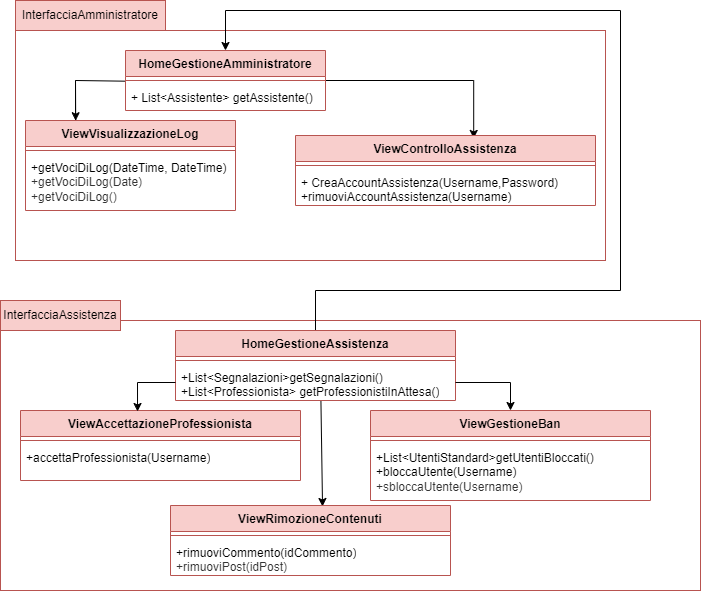

The diagram above was exported from draw.io. Its source (the exported page's mxGraphModel, read from the mxfile embedded in the PNG):
<mxGraphModel dx="607" dy="707" grid="1" gridSize="10" guides="1" tooltips="1" connect="1" arrows="1" fold="1" page="1" pageScale="1" pageWidth="827" pageHeight="1169" math="0" shadow="0">
  <root>
    <mxCell id="0" />
    <mxCell id="1" parent="0" />
    <mxCell id="rViPfP-5rLpBU5YuB5Tr-1" value="" style="rounded=0;whiteSpace=wrap;html=1;fillColor=none;strokeColor=#b85450;" parent="1" vertex="1">
      <mxGeometry x="875" y="330" width="590" height="230" as="geometry" />
    </mxCell>
    <mxCell id="rViPfP-5rLpBU5YuB5Tr-2" value="InterfacciaAmministratore" style="rounded=0;whiteSpace=wrap;html=1;fillColor=#f8cecc;strokeColor=#b85450;" parent="1" vertex="1">
      <mxGeometry x="875" y="300" width="150" height="30" as="geometry" />
    </mxCell>
    <mxCell id="rViPfP-5rLpBU5YuB5Tr-14" value="" style="endArrow=none;html=1;rounded=0;exitX=-0.001;exitY=0.356;exitDx=0;exitDy=0;exitPerimeter=0;" parent="1" edge="1">
      <mxGeometry width="50" height="50" relative="1" as="geometry">
        <mxPoint x="984.8300000000002" y="380.68000000000006" as="sourcePoint" />
        <mxPoint x="935" y="420" as="targetPoint" />
        <Array as="points">
          <mxPoint x="935" y="380" />
        </Array>
      </mxGeometry>
    </mxCell>
    <mxCell id="rViPfP-5rLpBU5YuB5Tr-15" value="" style="endArrow=classic;html=1;rounded=0;entryX=0.287;entryY=0.007;entryDx=0;entryDy=0;entryPerimeter=0;" parent="1" edge="1">
      <mxGeometry width="50" height="50" relative="1" as="geometry">
        <mxPoint x="935" y="380" as="sourcePoint" />
        <mxPoint x="935.1800000000001" y="420.21000000000004" as="targetPoint" />
      </mxGeometry>
    </mxCell>
    <mxCell id="rViPfP-5rLpBU5YuB5Tr-18" value="" style="rounded=0;whiteSpace=wrap;html=1;fillColor=none;strokeColor=#b85450;" parent="1" vertex="1">
      <mxGeometry x="860" y="620" width="700" height="270" as="geometry" />
    </mxCell>
    <mxCell id="rViPfP-5rLpBU5YuB5Tr-19" value="InterfacciaAssistenza" style="rounded=0;whiteSpace=wrap;html=1;fillColor=#f8cecc;strokeColor=#b85450;" parent="1" vertex="1">
      <mxGeometry x="860" y="600" width="120" height="30" as="geometry" />
    </mxCell>
    <mxCell id="rViPfP-5rLpBU5YuB5Tr-32" value="" style="endArrow=classic;html=1;rounded=0;exitX=0.531;exitY=1.016;exitDx=0;exitDy=0;exitPerimeter=0;entryX=0.543;entryY=0.014;entryDx=0;entryDy=0;entryPerimeter=0;" parent="1" target="rViPfP-5rLpBU5YuB5Tr-99" edge="1">
      <mxGeometry width="50" height="50" relative="1" as="geometry">
        <mxPoint x="1180.4250000000002" y="700.48" as="sourcePoint" />
        <mxPoint x="1180.1999999999998" y="789.8" as="targetPoint" />
      </mxGeometry>
    </mxCell>
    <mxCell id="rViPfP-5rLpBU5YuB5Tr-83" style="edgeStyle=orthogonalEdgeStyle;rounded=0;orthogonalLoop=1;jettySize=auto;html=1;entryX=0.594;entryY=0.042;entryDx=0;entryDy=0;entryPerimeter=0;" parent="1" source="rViPfP-5rLpBU5YuB5Tr-72" target="rViPfP-5rLpBU5YuB5Tr-76" edge="1">
      <mxGeometry relative="1" as="geometry">
        <Array as="points">
          <mxPoint x="1333" y="380" />
        </Array>
      </mxGeometry>
    </mxCell>
    <mxCell id="rViPfP-5rLpBU5YuB5Tr-72" value="HomeGestioneAmministratore" style="swimlane;fontStyle=1;align=center;verticalAlign=top;childLayout=stackLayout;horizontal=1;startSize=26;horizontalStack=0;resizeParent=1;resizeParentMax=0;resizeLast=0;collapsible=1;marginBottom=0;whiteSpace=wrap;html=1;fillColor=#F8CECC;strokeColor=#B85450;" parent="1" vertex="1">
      <mxGeometry x="985" y="350" width="200" height="60" as="geometry" />
    </mxCell>
    <mxCell id="rViPfP-5rLpBU5YuB5Tr-73" value="" style="line;strokeWidth=1;fillColor=none;align=left;verticalAlign=middle;spacingTop=-1;spacingLeft=3;spacingRight=3;rotatable=0;labelPosition=right;points=[];portConstraint=eastwest;strokeColor=inherit;" parent="rViPfP-5rLpBU5YuB5Tr-72" vertex="1">
      <mxGeometry y="26" width="200" height="8" as="geometry" />
    </mxCell>
    <mxCell id="rViPfP-5rLpBU5YuB5Tr-74" value="+ List&amp;lt;Assistente&amp;gt; getAssistente()" style="text;strokeColor=none;fillColor=none;align=left;verticalAlign=top;spacingLeft=4;spacingRight=4;overflow=hidden;rotatable=0;points=[[0,0.5],[1,0.5]];portConstraint=eastwest;whiteSpace=wrap;html=1;" parent="rViPfP-5rLpBU5YuB5Tr-72" vertex="1">
      <mxGeometry y="34" width="200" height="26" as="geometry" />
    </mxCell>
    <mxCell id="rViPfP-5rLpBU5YuB5Tr-76" value="ViewControlloAssistenza" style="swimlane;fontStyle=1;align=center;verticalAlign=top;childLayout=stackLayout;horizontal=1;startSize=26;horizontalStack=0;resizeParent=1;resizeParentMax=0;resizeLast=0;collapsible=1;marginBottom=0;whiteSpace=wrap;html=1;fillColor=#F8CECC;strokeColor=#B85450;" parent="1" vertex="1">
      <mxGeometry x="1155" y="435" width="300" height="70" as="geometry" />
    </mxCell>
    <mxCell id="rViPfP-5rLpBU5YuB5Tr-77" value="" style="line;strokeWidth=1;fillColor=none;align=left;verticalAlign=middle;spacingTop=-1;spacingLeft=3;spacingRight=3;rotatable=0;labelPosition=right;points=[];portConstraint=eastwest;strokeColor=inherit;" parent="rViPfP-5rLpBU5YuB5Tr-76" vertex="1">
      <mxGeometry y="26" width="300" height="8" as="geometry" />
    </mxCell>
    <mxCell id="rViPfP-5rLpBU5YuB5Tr-78" value="+ CreaAccountAssistenza(Username,Password)&lt;br&gt;+rimuoviAccountAssistenza(Username)" style="text;strokeColor=none;fillColor=none;align=left;verticalAlign=top;spacingLeft=4;spacingRight=4;overflow=hidden;rotatable=0;points=[[0,0.5],[1,0.5]];portConstraint=eastwest;whiteSpace=wrap;html=1;" parent="rViPfP-5rLpBU5YuB5Tr-76" vertex="1">
      <mxGeometry y="34" width="300" height="36" as="geometry" />
    </mxCell>
    <mxCell id="rViPfP-5rLpBU5YuB5Tr-85" value="ViewVisualizzazioneLog" style="swimlane;fontStyle=1;align=center;verticalAlign=top;childLayout=stackLayout;horizontal=1;startSize=26;horizontalStack=0;resizeParent=1;resizeParentMax=0;resizeLast=0;collapsible=1;marginBottom=0;whiteSpace=wrap;html=1;fillColor=#F8CECC;strokeColor=#B85450;" parent="1" vertex="1">
      <mxGeometry x="885" y="420" width="210" height="90" as="geometry" />
    </mxCell>
    <mxCell id="rViPfP-5rLpBU5YuB5Tr-86" value="" style="line;strokeWidth=1;fillColor=none;align=left;verticalAlign=middle;spacingTop=-1;spacingLeft=3;spacingRight=3;rotatable=0;labelPosition=right;points=[];portConstraint=eastwest;strokeColor=inherit;" parent="rViPfP-5rLpBU5YuB5Tr-85" vertex="1">
      <mxGeometry y="26" width="210" height="8" as="geometry" />
    </mxCell>
    <mxCell id="rViPfP-5rLpBU5YuB5Tr-87" value="+getVociDiLog(DateTime, DateTime)&lt;br style=&quot;border-color: var(--border-color); color: rgb(51, 51, 51); text-align: center;&quot;&gt;&lt;span style=&quot;color: rgb(51, 51, 51); text-align: center;&quot;&gt;+getVociDiLog(Date)&lt;/span&gt;&lt;br style=&quot;border-color: var(--border-color); color: rgb(51, 51, 51); text-align: center;&quot;&gt;&lt;span style=&quot;color: rgb(51, 51, 51); text-align: center;&quot;&gt;+getVociDiLog()&lt;/span&gt;" style="text;strokeColor=none;fillColor=none;align=left;verticalAlign=top;spacingLeft=4;spacingRight=4;overflow=hidden;rotatable=0;points=[[0,0.5],[1,0.5]];portConstraint=eastwest;whiteSpace=wrap;html=1;" parent="rViPfP-5rLpBU5YuB5Tr-85" vertex="1">
      <mxGeometry y="34" width="210" height="56" as="geometry" />
    </mxCell>
    <mxCell id="rViPfP-5rLpBU5YuB5Tr-102" style="edgeStyle=orthogonalEdgeStyle;rounded=0;orthogonalLoop=1;jettySize=auto;html=1;exitX=0.5;exitY=0;exitDx=0;exitDy=0;entryX=0.5;entryY=0;entryDx=0;entryDy=0;" parent="1" source="rViPfP-5rLpBU5YuB5Tr-88" target="rViPfP-5rLpBU5YuB5Tr-72" edge="1">
      <mxGeometry relative="1" as="geometry">
        <Array as="points">
          <mxPoint x="1175" y="590" />
          <mxPoint x="1480" y="590" />
          <mxPoint x="1480" y="310" />
          <mxPoint x="1085" y="310" />
        </Array>
      </mxGeometry>
    </mxCell>
    <mxCell id="rViPfP-5rLpBU5YuB5Tr-88" value="HomeGestioneAssistenza" style="swimlane;fontStyle=1;align=center;verticalAlign=top;childLayout=stackLayout;horizontal=1;startSize=26;horizontalStack=0;resizeParent=1;resizeParentMax=0;resizeLast=0;collapsible=1;marginBottom=0;whiteSpace=wrap;html=1;fillColor=#F8CECC;strokeColor=#B85450;" parent="1" vertex="1">
      <mxGeometry x="1035" y="630" width="280" height="70" as="geometry" />
    </mxCell>
    <mxCell id="rViPfP-5rLpBU5YuB5Tr-89" value="" style="line;strokeWidth=1;fillColor=none;align=left;verticalAlign=middle;spacingTop=-1;spacingLeft=3;spacingRight=3;rotatable=0;labelPosition=right;points=[];portConstraint=eastwest;strokeColor=inherit;" parent="rViPfP-5rLpBU5YuB5Tr-88" vertex="1">
      <mxGeometry y="26" width="280" height="8" as="geometry" />
    </mxCell>
    <mxCell id="rViPfP-5rLpBU5YuB5Tr-90" value="+List&amp;lt;Segnalazioni&amp;gt;getSegnalazioni()&lt;br&gt;+List&amp;lt;Professionista&amp;gt; getProfessionistiInAttesa()" style="text;strokeColor=none;fillColor=none;align=left;verticalAlign=top;spacingLeft=4;spacingRight=4;overflow=hidden;rotatable=0;points=[[0,0.5],[1,0.5]];portConstraint=eastwest;whiteSpace=wrap;html=1;" parent="rViPfP-5rLpBU5YuB5Tr-88" vertex="1">
      <mxGeometry y="34" width="280" height="36" as="geometry" />
    </mxCell>
    <mxCell id="rViPfP-5rLpBU5YuB5Tr-91" value="ViewAccettazioneProfessionista" style="swimlane;fontStyle=1;align=center;verticalAlign=top;childLayout=stackLayout;horizontal=1;startSize=26;horizontalStack=0;resizeParent=1;resizeParentMax=0;resizeLast=0;collapsible=1;marginBottom=0;whiteSpace=wrap;html=1;fillColor=#F8CECC;strokeColor=#B85450;" parent="1" vertex="1">
      <mxGeometry x="880" y="710" width="280" height="70" as="geometry" />
    </mxCell>
    <mxCell id="rViPfP-5rLpBU5YuB5Tr-92" value="" style="line;strokeWidth=1;fillColor=none;align=left;verticalAlign=middle;spacingTop=-1;spacingLeft=3;spacingRight=3;rotatable=0;labelPosition=right;points=[];portConstraint=eastwest;strokeColor=inherit;" parent="rViPfP-5rLpBU5YuB5Tr-91" vertex="1">
      <mxGeometry y="26" width="280" height="8" as="geometry" />
    </mxCell>
    <mxCell id="rViPfP-5rLpBU5YuB5Tr-93" value="+accettaProfessionista(Username)" style="text;strokeColor=none;fillColor=none;align=left;verticalAlign=top;spacingLeft=4;spacingRight=4;overflow=hidden;rotatable=0;points=[[0,0.5],[1,0.5]];portConstraint=eastwest;whiteSpace=wrap;html=1;" parent="rViPfP-5rLpBU5YuB5Tr-91" vertex="1">
      <mxGeometry y="34" width="280" height="36" as="geometry" />
    </mxCell>
    <mxCell id="rViPfP-5rLpBU5YuB5Tr-94" value="ViewGestioneBan" style="swimlane;fontStyle=1;align=center;verticalAlign=top;childLayout=stackLayout;horizontal=1;startSize=26;horizontalStack=0;resizeParent=1;resizeParentMax=0;resizeLast=0;collapsible=1;marginBottom=0;whiteSpace=wrap;html=1;fillColor=#F8CECC;strokeColor=#B85450;" parent="1" vertex="1">
      <mxGeometry x="1230" y="710" width="280" height="90" as="geometry" />
    </mxCell>
    <mxCell id="rViPfP-5rLpBU5YuB5Tr-95" value="" style="line;strokeWidth=1;fillColor=none;align=left;verticalAlign=middle;spacingTop=-1;spacingLeft=3;spacingRight=3;rotatable=0;labelPosition=right;points=[];portConstraint=eastwest;strokeColor=inherit;" parent="rViPfP-5rLpBU5YuB5Tr-94" vertex="1">
      <mxGeometry y="26" width="280" height="8" as="geometry" />
    </mxCell>
    <mxCell id="rViPfP-5rLpBU5YuB5Tr-96" value="+List&amp;lt;UtentiStandard&amp;gt;getUtentiBloccati()&lt;br&gt;+bloccaUtente(Username)&lt;br style=&quot;border-color: var(--border-color); color: rgb(51, 51, 51); text-align: center;&quot;&gt;&lt;span style=&quot;color: rgb(51, 51, 51); text-align: center;&quot;&gt;+sbloccaUtente(Username)&lt;/span&gt;" style="text;strokeColor=none;fillColor=none;align=left;verticalAlign=top;spacingLeft=4;spacingRight=4;overflow=hidden;rotatable=0;points=[[0,0.5],[1,0.5]];portConstraint=eastwest;whiteSpace=wrap;html=1;" parent="rViPfP-5rLpBU5YuB5Tr-94" vertex="1">
      <mxGeometry y="34" width="280" height="56" as="geometry" />
    </mxCell>
    <mxCell id="rViPfP-5rLpBU5YuB5Tr-97" style="edgeStyle=orthogonalEdgeStyle;rounded=0;orthogonalLoop=1;jettySize=auto;html=1;exitX=1;exitY=0.5;exitDx=0;exitDy=0;entryX=0.5;entryY=0;entryDx=0;entryDy=0;" parent="1" source="rViPfP-5rLpBU5YuB5Tr-90" target="rViPfP-5rLpBU5YuB5Tr-94" edge="1">
      <mxGeometry relative="1" as="geometry" />
    </mxCell>
    <mxCell id="rViPfP-5rLpBU5YuB5Tr-98" style="edgeStyle=orthogonalEdgeStyle;rounded=0;orthogonalLoop=1;jettySize=auto;html=1;exitX=0;exitY=0.5;exitDx=0;exitDy=0;entryX=0.418;entryY=0.014;entryDx=0;entryDy=0;entryPerimeter=0;" parent="1" source="rViPfP-5rLpBU5YuB5Tr-90" target="rViPfP-5rLpBU5YuB5Tr-91" edge="1">
      <mxGeometry relative="1" as="geometry" />
    </mxCell>
    <mxCell id="rViPfP-5rLpBU5YuB5Tr-99" value="ViewRimozioneContenuti" style="swimlane;fontStyle=1;align=center;verticalAlign=top;childLayout=stackLayout;horizontal=1;startSize=26;horizontalStack=0;resizeParent=1;resizeParentMax=0;resizeLast=0;collapsible=1;marginBottom=0;whiteSpace=wrap;html=1;fillColor=#F8CECC;strokeColor=#B85450;" parent="1" vertex="1">
      <mxGeometry x="1030" y="805" width="280" height="70" as="geometry" />
    </mxCell>
    <mxCell id="rViPfP-5rLpBU5YuB5Tr-100" value="" style="line;strokeWidth=1;fillColor=none;align=left;verticalAlign=middle;spacingTop=-1;spacingLeft=3;spacingRight=3;rotatable=0;labelPosition=right;points=[];portConstraint=eastwest;strokeColor=inherit;" parent="rViPfP-5rLpBU5YuB5Tr-99" vertex="1">
      <mxGeometry y="26" width="280" height="8" as="geometry" />
    </mxCell>
    <mxCell id="rViPfP-5rLpBU5YuB5Tr-101" value="+rimuoviCommento(idCommento)&lt;br style=&quot;border-color: var(--border-color); color: rgb(51, 51, 51); text-align: center;&quot;&gt;&lt;span style=&quot;color: rgb(51, 51, 51); text-align: center;&quot;&gt;+rimuoviPost(idPost)&lt;/span&gt;" style="text;strokeColor=none;fillColor=none;align=left;verticalAlign=top;spacingLeft=4;spacingRight=4;overflow=hidden;rotatable=0;points=[[0,0.5],[1,0.5]];portConstraint=eastwest;whiteSpace=wrap;html=1;" parent="rViPfP-5rLpBU5YuB5Tr-99" vertex="1">
      <mxGeometry y="34" width="280" height="36" as="geometry" />
    </mxCell>
  </root>
</mxGraphModel>